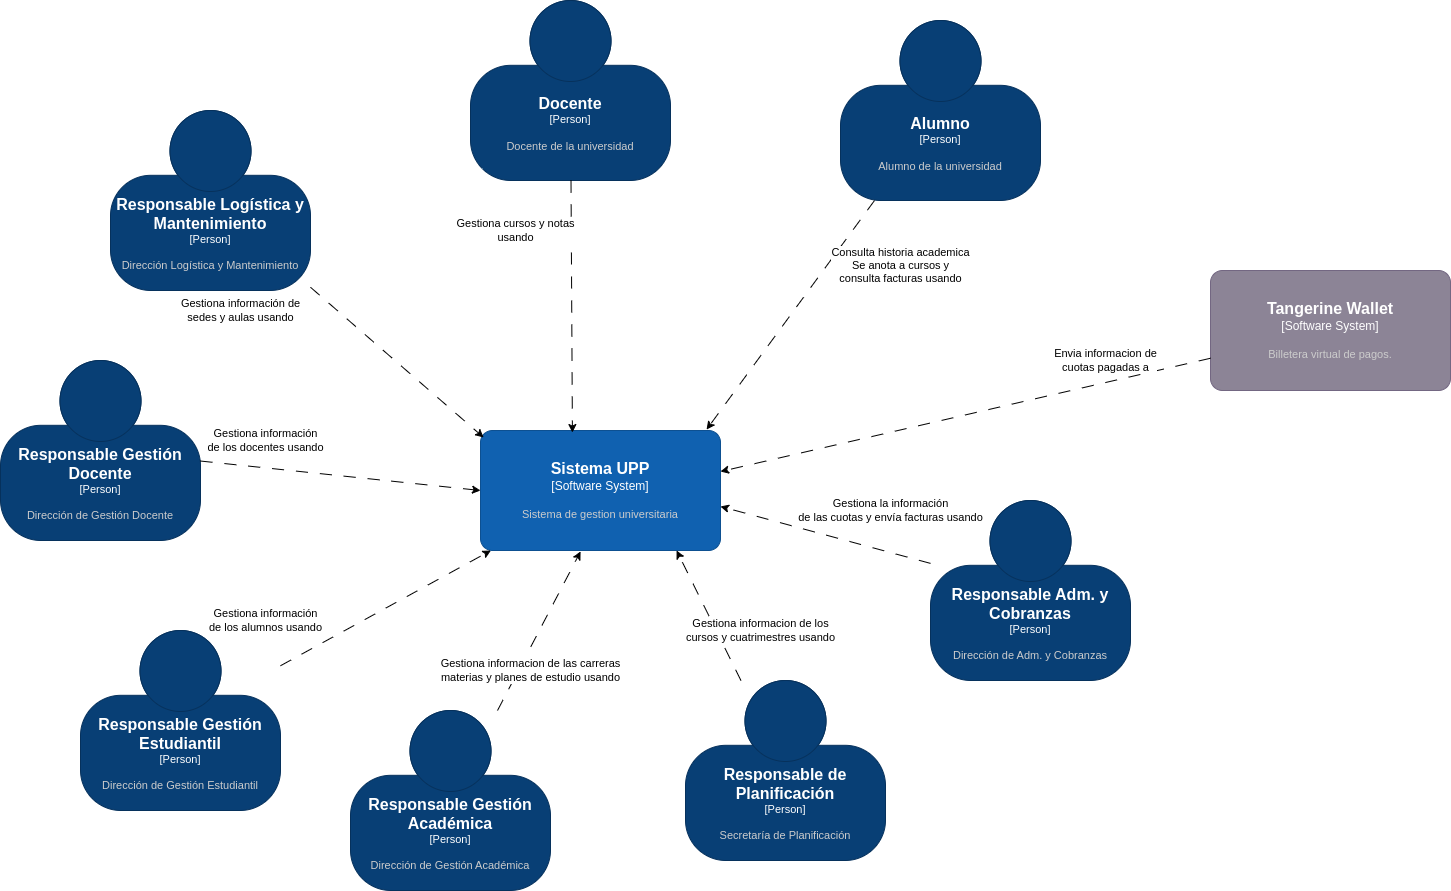

The diagram above was exported from draw.io. Its source (the exported page's mxGraphModel, read from the mxfile embedded in the PNG):
<mxGraphModel dx="2276" dy="791" grid="1" gridSize="10" guides="1" tooltips="1" connect="1" arrows="1" fold="1" page="1" pageScale="1" pageWidth="850" pageHeight="1100" math="0" shadow="0">
  <root>
    <mxCell id="0" />
    <mxCell id="1" parent="0" />
    <object placeholders="1" c4Name="Alumno" c4Type="Person" c4Description="Alumno de la universidad" label="&lt;font style=&quot;font-size: 16px&quot;&gt;&lt;b&gt;%c4Name%&lt;/b&gt;&lt;/font&gt;&lt;div&gt;[%c4Type%]&lt;/div&gt;&lt;br&gt;&lt;div&gt;&lt;font style=&quot;font-size: 11px&quot;&gt;&lt;font color=&quot;#cccccc&quot;&gt;%c4Description%&lt;/font&gt;&lt;/div&gt;" id="Uy4X7A9AX-SET2GY5Rfv-1">
      <mxCell style="html=1;fontSize=11;dashed=0;whiteSpace=wrap;fillColor=#083F75;strokeColor=#06315C;fontColor=#ffffff;shape=mxgraph.c4.person2;align=center;metaEdit=1;points=[[0.5,0,0],[1,0.5,0],[1,0.75,0],[0.75,1,0],[0.5,1,0],[0.25,1,0],[0,0.75,0],[0,0.5,0]];resizable=0;" parent="1" vertex="1">
        <mxGeometry x="680" y="110" width="200" height="180" as="geometry" />
      </mxCell>
    </object>
    <object placeholders="1" c4Name="Sistema UPP" c4Type="Software System" c4Description="Sistema de gestion universitaria" label="&lt;font style=&quot;font-size: 16px&quot;&gt;&lt;b&gt;%c4Name%&lt;/b&gt;&lt;/font&gt;&lt;div&gt;[%c4Type%]&lt;/div&gt;&lt;br&gt;&lt;div&gt;&lt;font style=&quot;font-size: 11px&quot;&gt;&lt;font color=&quot;#cccccc&quot;&gt;%c4Description%&lt;/font&gt;&lt;/div&gt;" id="Uy4X7A9AX-SET2GY5Rfv-2">
      <mxCell style="rounded=1;whiteSpace=wrap;html=1;labelBackgroundColor=none;fillColor=#1061B0;fontColor=#ffffff;align=center;arcSize=10;strokeColor=#0D5091;metaEdit=1;resizable=0;points=[[0.25,0,0],[0.5,0,0],[0.75,0,0],[1,0.25,0],[1,0.5,0],[1,0.75,0],[0.75,1,0],[0.5,1,0],[0.25,1,0],[0,0.75,0],[0,0.5,0],[0,0.25,0]];" parent="1" vertex="1">
        <mxGeometry x="320" y="520" width="240" height="120" as="geometry" />
      </mxCell>
    </object>
    <object placeholders="1" c4Name="Tangerine Wallet" c4Type="Software System" c4Description="Billetera virtual de pagos." label="&lt;font style=&quot;font-size: 16px&quot;&gt;&lt;b&gt;%c4Name%&lt;/b&gt;&lt;/font&gt;&lt;div&gt;[%c4Type%]&lt;/div&gt;&lt;br&gt;&lt;div&gt;&lt;font style=&quot;font-size: 11px&quot;&gt;&lt;font color=&quot;#cccccc&quot;&gt;%c4Description%&lt;/font&gt;&lt;/div&gt;" id="Uy4X7A9AX-SET2GY5Rfv-3">
      <mxCell style="rounded=1;whiteSpace=wrap;html=1;labelBackgroundColor=none;fillColor=#8C8496;fontColor=#ffffff;align=center;arcSize=10;strokeColor=#736782;metaEdit=1;resizable=0;points=[[0.25,0,0],[0.5,0,0],[0.75,0,0],[1,0.25,0],[1,0.5,0],[1,0.75,0],[0.75,1,0],[0.5,1,0],[0.25,1,0],[0,0.75,0],[0,0.5,0],[0,0.25,0]];" parent="1" vertex="1">
        <mxGeometry x="1050" y="360" width="240" height="120" as="geometry" />
      </mxCell>
    </object>
    <object placeholders="1" c4Name="Docente" c4Type="Person" c4Description="Docente de la universidad" label="&lt;font style=&quot;font-size: 16px&quot;&gt;&lt;b&gt;%c4Name%&lt;/b&gt;&lt;/font&gt;&lt;div&gt;[%c4Type%]&lt;/div&gt;&lt;br&gt;&lt;div&gt;&lt;font style=&quot;font-size: 11px&quot;&gt;&lt;font color=&quot;#cccccc&quot;&gt;%c4Description%&lt;/font&gt;&lt;/div&gt;" id="Uy4X7A9AX-SET2GY5Rfv-4">
      <mxCell style="html=1;fontSize=11;dashed=0;whiteSpace=wrap;fillColor=#083F75;strokeColor=#06315C;fontColor=#ffffff;shape=mxgraph.c4.person2;align=center;metaEdit=1;points=[[0.5,0,0],[1,0.5,0],[1,0.75,0],[0.75,1,0],[0.5,1,0],[0.25,1,0],[0,0.75,0],[0,0.5,0]];resizable=0;" parent="1" vertex="1">
        <mxGeometry x="310" y="90" width="200" height="180" as="geometry" />
      </mxCell>
    </object>
    <mxCell id="n_eExuMEaWsPljqky-Jy-1" style="rounded=0;orthogonalLoop=1;jettySize=auto;html=1;entryX=0.942;entryY=-0.008;entryDx=0;entryDy=0;entryPerimeter=0;dashed=1;dashPattern=12 12;" parent="1" source="Uy4X7A9AX-SET2GY5Rfv-1" target="Uy4X7A9AX-SET2GY5Rfv-2" edge="1">
      <mxGeometry relative="1" as="geometry" />
    </mxCell>
    <mxCell id="n_eExuMEaWsPljqky-Jy-3" style="rounded=0;orthogonalLoop=1;jettySize=auto;html=1;entryX=0.383;entryY=0.017;entryDx=0;entryDy=0;entryPerimeter=0;dashed=1;dashPattern=12 12;" parent="1" source="Uy4X7A9AX-SET2GY5Rfv-4" target="Uy4X7A9AX-SET2GY5Rfv-2" edge="1">
      <mxGeometry relative="1" as="geometry" />
    </mxCell>
    <mxCell id="n_eExuMEaWsPljqky-Jy-4" value="Consulta historia academica&lt;div&gt;Se anota a cursos y&lt;/div&gt;&lt;div&gt;consulta facturas usando&lt;/div&gt;" style="text;html=1;align=center;verticalAlign=middle;resizable=0;points=[];autosize=1;strokeColor=none;fillColor=none;fontFamily=Helvetica;fontSize=11;fontColor=default;labelBackgroundColor=default;" parent="1" vertex="1">
      <mxGeometry x="660" y="330" width="160" height="50" as="geometry" />
    </mxCell>
    <mxCell id="n_eExuMEaWsPljqky-Jy-5" value="Gestiona cursos y notas&lt;div&gt;usando&lt;/div&gt;" style="text;html=1;align=center;verticalAlign=middle;resizable=0;points=[];autosize=1;strokeColor=none;fillColor=none;fontFamily=Helvetica;fontSize=11;fontColor=default;labelBackgroundColor=default;" parent="1" vertex="1">
      <mxGeometry x="285" y="300" width="140" height="40" as="geometry" />
    </mxCell>
    <object placeholders="1" c4Name="Responsable Gestión Docente" c4Type="Person" c4Description="Dirección de Gestión Docente " label="&lt;font style=&quot;font-size: 16px&quot;&gt;&lt;b&gt;%c4Name%&lt;/b&gt;&lt;/font&gt;&lt;div&gt;[%c4Type%]&lt;/div&gt;&lt;br&gt;&lt;div&gt;&lt;font style=&quot;font-size: 11px&quot;&gt;&lt;font color=&quot;#cccccc&quot;&gt;%c4Description%&lt;/font&gt;&lt;/div&gt;" id="n_eExuMEaWsPljqky-Jy-7">
      <mxCell style="html=1;fontSize=11;dashed=0;whiteSpace=wrap;fillColor=#083F75;strokeColor=#06315C;fontColor=#ffffff;shape=mxgraph.c4.person2;align=center;metaEdit=1;points=[[0.5,0,0],[1,0.5,0],[1,0.75,0],[0.75,1,0],[0.5,1,0],[0.25,1,0],[0,0.75,0],[0,0.5,0]];resizable=0;" parent="1" vertex="1">
        <mxGeometry x="-160" y="450" width="200" height="180" as="geometry" />
      </mxCell>
    </object>
    <mxCell id="n_eExuMEaWsPljqky-Jy-16" style="edgeStyle=none;shape=connector;rounded=0;orthogonalLoop=1;jettySize=auto;html=1;dashed=1;dashPattern=12 12;strokeColor=default;align=center;verticalAlign=middle;fontFamily=Helvetica;fontSize=11;fontColor=default;labelBackgroundColor=default;endArrow=classic;" parent="1" source="n_eExuMEaWsPljqky-Jy-8" target="Uy4X7A9AX-SET2GY5Rfv-2" edge="1">
      <mxGeometry relative="1" as="geometry" />
    </mxCell>
    <object placeholders="1" c4Name="Responsable Gestión Estudiantil" c4Type="Person" c4Description="Dirección de Gestión Estudiantil" label="&lt;font style=&quot;font-size: 16px&quot;&gt;&lt;b&gt;%c4Name%&lt;/b&gt;&lt;/font&gt;&lt;div&gt;[%c4Type%]&lt;/div&gt;&lt;br&gt;&lt;div&gt;&lt;font style=&quot;font-size: 11px&quot;&gt;&lt;font color=&quot;#cccccc&quot;&gt;%c4Description%&lt;/font&gt;&lt;/div&gt;" id="n_eExuMEaWsPljqky-Jy-8">
      <mxCell style="html=1;fontSize=11;dashed=0;whiteSpace=wrap;fillColor=#083F75;strokeColor=#06315C;fontColor=#ffffff;shape=mxgraph.c4.person2;align=center;metaEdit=1;points=[[0.5,0,0],[1,0.5,0],[1,0.75,0],[0.75,1,0],[0.5,1,0],[0.25,1,0],[0,0.75,0],[0,0.5,0]];resizable=0;" parent="1" vertex="1">
        <mxGeometry x="-80" y="720" width="200" height="180" as="geometry" />
      </mxCell>
    </object>
    <object placeholders="1" c4Name="Responsable Gestión Académica" c4Type="Person" c4Description="Dirección de Gestión Académica" label="&lt;font style=&quot;font-size: 16px&quot;&gt;&lt;b&gt;%c4Name%&lt;/b&gt;&lt;/font&gt;&lt;div&gt;[%c4Type%]&lt;/div&gt;&lt;br&gt;&lt;div&gt;&lt;font style=&quot;font-size: 11px&quot;&gt;&lt;font color=&quot;#cccccc&quot;&gt;%c4Description%&lt;/font&gt;&lt;/div&gt;" id="n_eExuMEaWsPljqky-Jy-9">
      <mxCell style="html=1;fontSize=11;dashed=0;whiteSpace=wrap;fillColor=#083F75;strokeColor=#06315C;fontColor=#ffffff;shape=mxgraph.c4.person2;align=center;metaEdit=1;points=[[0.5,0,0],[1,0.5,0],[1,0.75,0],[0.75,1,0],[0.5,1,0],[0.25,1,0],[0,0.75,0],[0,0.5,0]];resizable=0;" parent="1" vertex="1">
        <mxGeometry x="190" y="800" width="200" height="180" as="geometry" />
      </mxCell>
    </object>
    <object placeholders="1" c4Name="Responsable de Planificación" c4Type="Person" c4Description="Secretaría de Planificación" label="&lt;font style=&quot;font-size: 16px&quot;&gt;&lt;b&gt;%c4Name%&lt;/b&gt;&lt;/font&gt;&lt;div&gt;[%c4Type%]&lt;/div&gt;&lt;br&gt;&lt;div&gt;&lt;font style=&quot;font-size: 11px&quot;&gt;&lt;font color=&quot;#cccccc&quot;&gt;%c4Description%&lt;/font&gt;&lt;/div&gt;" id="n_eExuMEaWsPljqky-Jy-10">
      <mxCell style="html=1;fontSize=11;dashed=0;whiteSpace=wrap;fillColor=#083F75;strokeColor=#06315C;fontColor=#ffffff;shape=mxgraph.c4.person2;align=center;metaEdit=1;points=[[0.5,0,0],[1,0.5,0],[1,0.75,0],[0.75,1,0],[0.5,1,0],[0.25,1,0],[0,0.75,0],[0,0.5,0]];resizable=0;" parent="1" vertex="1">
        <mxGeometry x="525" y="770" width="200" height="180" as="geometry" />
      </mxCell>
    </object>
    <object placeholders="1" c4Name="Responsable Adm. y Cobranzas" c4Type="Person" c4Description="Dirección de Adm. y Cobranzas" label="&lt;font style=&quot;font-size: 16px&quot;&gt;&lt;b&gt;%c4Name%&lt;/b&gt;&lt;/font&gt;&lt;div&gt;[%c4Type%]&lt;/div&gt;&lt;br&gt;&lt;div&gt;&lt;font style=&quot;font-size: 11px&quot;&gt;&lt;font color=&quot;#cccccc&quot;&gt;%c4Description%&lt;/font&gt;&lt;/div&gt;" id="n_eExuMEaWsPljqky-Jy-11">
      <mxCell style="html=1;fontSize=11;dashed=0;whiteSpace=wrap;fillColor=#083F75;strokeColor=#06315C;fontColor=#ffffff;shape=mxgraph.c4.person2;align=center;metaEdit=1;points=[[0.5,0,0],[1,0.5,0],[1,0.75,0],[0.75,1,0],[0.5,1,0],[0.25,1,0],[0,0.75,0],[0,0.5,0]];resizable=0;" parent="1" vertex="1">
        <mxGeometry x="770" y="590" width="200" height="180" as="geometry" />
      </mxCell>
    </object>
    <object placeholders="1" c4Name="Responsable Logística y Mantenimiento" c4Type="Person" c4Description="Dirección Logística y Mantenimiento" label="&lt;font style=&quot;font-size: 16px&quot;&gt;&lt;b&gt;%c4Name%&lt;/b&gt;&lt;/font&gt;&lt;div&gt;[%c4Type%]&lt;/div&gt;&lt;br&gt;&lt;div&gt;&lt;font style=&quot;font-size: 11px&quot;&gt;&lt;font color=&quot;#cccccc&quot;&gt;%c4Description%&lt;/font&gt;&lt;/div&gt;" id="n_eExuMEaWsPljqky-Jy-12">
      <mxCell style="html=1;fontSize=11;dashed=0;whiteSpace=wrap;fillColor=#083F75;strokeColor=#06315C;fontColor=#ffffff;shape=mxgraph.c4.person2;align=center;metaEdit=1;points=[[0.5,0,0],[1,0.5,0],[1,0.75,0],[0.75,1,0],[0.5,1,0],[0.25,1,0],[0,0.75,0],[0,0.5,0]];resizable=0;" parent="1" vertex="1">
        <mxGeometry x="-50" y="200" width="200" height="180" as="geometry" />
      </mxCell>
    </object>
    <mxCell id="n_eExuMEaWsPljqky-Jy-13" style="edgeStyle=none;shape=connector;rounded=0;orthogonalLoop=1;jettySize=auto;html=1;entryX=1;entryY=0.633;entryDx=0;entryDy=0;entryPerimeter=0;strokeColor=default;align=center;verticalAlign=middle;fontFamily=Helvetica;fontSize=11;fontColor=default;labelBackgroundColor=default;endArrow=classic;dashed=1;dashPattern=12 12;" parent="1" source="n_eExuMEaWsPljqky-Jy-11" target="Uy4X7A9AX-SET2GY5Rfv-2" edge="1">
      <mxGeometry relative="1" as="geometry" />
    </mxCell>
    <mxCell id="n_eExuMEaWsPljqky-Jy-14" style="edgeStyle=none;shape=connector;rounded=0;orthogonalLoop=1;jettySize=auto;html=1;entryX=0.817;entryY=1;entryDx=0;entryDy=0;entryPerimeter=0;dashed=1;dashPattern=12 12;strokeColor=default;align=center;verticalAlign=middle;fontFamily=Helvetica;fontSize=11;fontColor=default;labelBackgroundColor=default;endArrow=classic;" parent="1" source="n_eExuMEaWsPljqky-Jy-10" target="Uy4X7A9AX-SET2GY5Rfv-2" edge="1">
      <mxGeometry relative="1" as="geometry" />
    </mxCell>
    <mxCell id="n_eExuMEaWsPljqky-Jy-15" style="edgeStyle=none;shape=connector;rounded=0;orthogonalLoop=1;jettySize=auto;html=1;entryX=0.417;entryY=1.008;entryDx=0;entryDy=0;entryPerimeter=0;dashed=1;dashPattern=12 12;strokeColor=default;align=center;verticalAlign=middle;fontFamily=Helvetica;fontSize=11;fontColor=default;labelBackgroundColor=default;endArrow=classic;" parent="1" source="n_eExuMEaWsPljqky-Jy-9" target="Uy4X7A9AX-SET2GY5Rfv-2" edge="1">
      <mxGeometry relative="1" as="geometry" />
    </mxCell>
    <mxCell id="n_eExuMEaWsPljqky-Jy-17" style="edgeStyle=none;shape=connector;rounded=0;orthogonalLoop=1;jettySize=auto;html=1;entryX=0;entryY=0.5;entryDx=0;entryDy=0;entryPerimeter=0;dashed=1;dashPattern=12 12;strokeColor=default;align=center;verticalAlign=middle;fontFamily=Helvetica;fontSize=11;fontColor=default;labelBackgroundColor=default;endArrow=classic;" parent="1" source="n_eExuMEaWsPljqky-Jy-7" target="Uy4X7A9AX-SET2GY5Rfv-2" edge="1">
      <mxGeometry relative="1" as="geometry" />
    </mxCell>
    <mxCell id="n_eExuMEaWsPljqky-Jy-18" style="edgeStyle=none;shape=connector;rounded=0;orthogonalLoop=1;jettySize=auto;html=1;entryX=0.013;entryY=0.058;entryDx=0;entryDy=0;entryPerimeter=0;dashed=1;dashPattern=12 12;strokeColor=default;align=center;verticalAlign=middle;fontFamily=Helvetica;fontSize=11;fontColor=default;labelBackgroundColor=default;endArrow=classic;" parent="1" source="n_eExuMEaWsPljqky-Jy-12" target="Uy4X7A9AX-SET2GY5Rfv-2" edge="1">
      <mxGeometry relative="1" as="geometry" />
    </mxCell>
    <mxCell id="n_eExuMEaWsPljqky-Jy-21" value="Gestiona información&lt;div&gt;de los alumnos usando&lt;/div&gt;" style="text;html=1;align=center;verticalAlign=middle;resizable=0;points=[];autosize=1;strokeColor=none;fillColor=none;fontFamily=Helvetica;fontSize=11;fontColor=default;labelBackgroundColor=default;" parent="1" vertex="1">
      <mxGeometry x="35" y="690" width="140" height="40" as="geometry" />
    </mxCell>
    <mxCell id="G4QdAtLeR11Vw4EOLSRO-2" value="Gestiona información de&lt;div&gt;sedes y aulas usando&lt;/div&gt;" style="text;html=1;align=center;verticalAlign=middle;resizable=0;points=[];autosize=1;strokeColor=none;fillColor=none;fontFamily=Helvetica;fontSize=11;fontColor=default;labelBackgroundColor=default;" parent="1" vertex="1">
      <mxGeometry x="10" y="380" width="140" height="40" as="geometry" />
    </mxCell>
    <mxCell id="n_eExuMEaWsPljqky-Jy-22" value="Gestiona informacion de las carreras&lt;div&gt;materias y planes de estudio usando&lt;/div&gt;" style="text;html=1;align=center;verticalAlign=middle;resizable=0;points=[];autosize=1;strokeColor=none;fillColor=none;fontFamily=Helvetica;fontSize=11;fontColor=default;labelBackgroundColor=default;" parent="1" vertex="1">
      <mxGeometry x="270" y="740" width="200" height="40" as="geometry" />
    </mxCell>
    <mxCell id="G4QdAtLeR11Vw4EOLSRO-4" value="Gestiona información&lt;div&gt;de los docentes usando&lt;/div&gt;" style="text;html=1;align=center;verticalAlign=middle;resizable=0;points=[];autosize=1;strokeColor=none;fillColor=none;fontFamily=Helvetica;fontSize=11;fontColor=default;labelBackgroundColor=default;" parent="1" vertex="1">
      <mxGeometry x="35" y="510" width="140" height="40" as="geometry" />
    </mxCell>
    <mxCell id="n_eExuMEaWsPljqky-Jy-23" value="Gestiona informacion de los&lt;div&gt;cursos y cuatrimestres usando&lt;/div&gt;" style="text;html=1;align=center;verticalAlign=middle;resizable=0;points=[];autosize=1;strokeColor=none;fillColor=none;fontFamily=Helvetica;fontSize=11;fontColor=default;labelBackgroundColor=default;" parent="1" vertex="1">
      <mxGeometry x="515" y="700" width="170" height="40" as="geometry" />
    </mxCell>
    <mxCell id="WM3Isf3BaGDywvU8XSl7-1" style="rounded=0;orthogonalLoop=1;jettySize=auto;html=1;entryX=1;entryY=0.342;entryDx=0;entryDy=0;entryPerimeter=0;dashed=1;dashPattern=12 12;" parent="1" source="Uy4X7A9AX-SET2GY5Rfv-3" target="Uy4X7A9AX-SET2GY5Rfv-2" edge="1">
      <mxGeometry relative="1" as="geometry" />
    </mxCell>
    <mxCell id="WM3Isf3BaGDywvU8XSl7-4" value="Envia informacion de&lt;div&gt;cuotas pagadas a&lt;/div&gt;" style="text;html=1;align=center;verticalAlign=middle;resizable=0;points=[];autosize=1;strokeColor=none;fillColor=none;fontFamily=Helvetica;fontSize=11;fontColor=default;labelBackgroundColor=default;" parent="1" vertex="1">
      <mxGeometry x="880" y="430" width="130" height="40" as="geometry" />
    </mxCell>
    <mxCell id="WM3Isf3BaGDywvU8XSl7-5" value="Gestiona la información&lt;div&gt;de las cuotas y envía facturas usando&lt;/div&gt;" style="text;html=1;align=center;verticalAlign=middle;resizable=0;points=[];autosize=1;strokeColor=none;fillColor=none;fontFamily=Helvetica;fontSize=11;fontColor=default;labelBackgroundColor=default;" parent="1" vertex="1">
      <mxGeometry x="625" y="580" width="210" height="40" as="geometry" />
    </mxCell>
  </root>
</mxGraphModel>